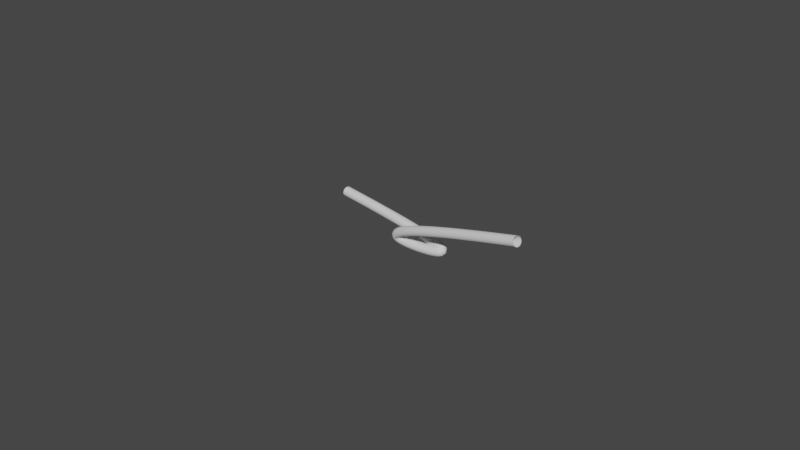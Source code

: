 # Source: schwimmnudel.blend  (saved by Blender 2.80.60; exported with 4.5.12 LTS)
import bpy
from mathutils import Matrix  # noqa: F401  (used for matrix-valued properties, if any)

bpy.ops.wm.read_factory_settings(use_empty=True)
scene = bpy.context.scene
scene.name = 'Scene'

# ---- collections
col_collection = bpy.data.collections.new('Collection'); scene.collection.children.link(col_collection)

# ---- world
world_world = bpy.data.worlds.new('World'); scene.world = world_world
world_world.use_nodes = True; world_world.node_tree.nodes.clear()
_N = world_world.node_tree.nodes; _L = world_world.node_tree.links
n0 = _N.new('ShaderNodeOutputWorld'); n0.name = 'World Output'; n0.location = (300, 300)
n1 = _N.new('ShaderNodeBackground'); n1.name = 'Background'; n1.location = (10, 300)
n1.inputs[0].default_value = (0.05088, 0.05088, 0.05088, 1.0)
_L.new(n1.outputs[0], n0.inputs[0])
n0.is_active_output = True
world_world.color = (0.05088, 0.05088, 0.05088)
world_world.use_sun_shadow = False
world_world.sun_shadow_jitter_overblur = 0.0

# ---- curves / text
cu_nurbspath_001 = bpy.data.curves.new('NurbsPath.001', 'CURVE')
cu_nurbspath_001.dimensions = '3D'
_sp = cu_nurbspath_001.splines.new('NURBS'); _sp.points.add(4)
_sp.points.foreach_set('co', [0.9201, -0.2067, 0.5522, 1.0, -2.07, 0.2201, -0.2957, 1.0, 0.0, 0.0, 0.0, 1.0, 1.0, 0.0, 0.0, 1.0, -1.42, 0.2919, 0.1144, 1.0])
_sp.order_u = 5
_sp.order_v = 0
_sp.use_endpoint_u = True
cu_nurbspath_001.use_path = True
cu_nurbspath_001.use_path_clamp = True
cu_nurbspath_001.bevel_depth = 0.05
cu_nurbspath_001.fill_mode = 'FULL'

# ---- objects
ob_nurbspath = bpy.data.objects.new('NurbsPath', cu_nurbspath_001)

# ---- transforms, parenting, visibility, modifiers, constraints
ob_nurbspath.location = (0.0, 0.0, 0.0)
ob_nurbspath.lineart.crease_threshold = 0.0

# ---- collection membership
col_collection.objects.link(ob_nurbspath)

# ---- scene / render settings (as saved in the file)
scene.frame_start = 1; scene.frame_end = 250; scene.frame_set(1)
scene.render.engine = 'BLENDER_EEVEE_NEXT'
scene.cycles.use_denoising = False
scene.cycles.samples = 128
scene.cycles.sampling_pattern = 'TABULATED_SOBOL'
scene.cycles.use_adaptive_sampling = False
scene.cycles.use_light_tree = False
scene.view_settings.view_transform = 'Filmic'
bpy.context.view_layer.update()

# ---- added for rendering (the .blend has no active camera and no usable light): camera, sun
cam_auto = bpy.data.cameras.new('AutoCamera')
cam_auto.lens = 50.0
cam_auto.sensor_width = 36.0
cam_auto.clip_end = 1000.0
ob_auto_camera = bpy.data.objects.new('AutoCamera', cam_auto)
scene.collection.objects.link(ob_auto_camera)
ob_auto_camera.location = (5.32078, -6.98407, 4.81271)
ob_auto_camera.rotation_euler = (1.09748, -7.21219e-08, 0.694738)
scene.camera = ob_auto_camera
light_auto_sun = bpy.data.lights.new('AutoSun', 'SUN')
light_auto_sun.energy = 3.0
light_auto_sun.angle = 0.0523599
ob_auto_sun = bpy.data.objects.new('AutoSun', light_auto_sun)
scene.collection.objects.link(ob_auto_sun)
ob_auto_sun.rotation_euler = (0.872665, 0.174533, 0.523599)
bpy.context.view_layer.update()
